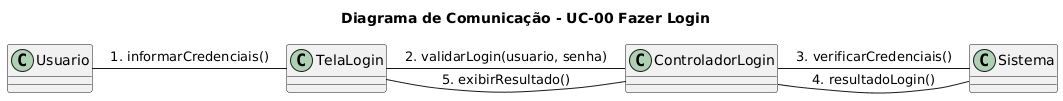

The diagram above was rendered by PlantUML. Its source (embedded in the PNG):
@startuml
title Diagrama de Comunicação - UC-00 Fazer Login

class Usuario
class TelaLogin
class ControladorLogin
class Sistema

Usuario - TelaLogin : 1. informarCredenciais()
TelaLogin - ControladorLogin : 2. validarLogin(usuario, senha)
ControladorLogin - Sistema : 3. verificarCredenciais()
Sistema - ControladorLogin : 4. resultadoLogin()
ControladorLogin - TelaLogin : 5. exibirResultado()
@enduml